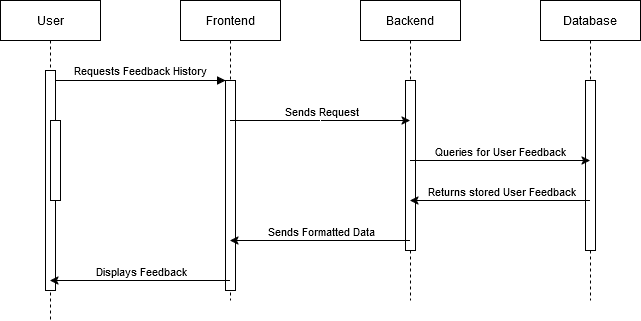

The diagram above was exported from draw.io. Its source (the exported page's mxGraphModel, read from the mxfile embedded in the PNG):
<mxGraphModel dx="1434" dy="718" grid="1" gridSize="10" guides="1" tooltips="1" connect="1" arrows="1" fold="1" page="1" pageScale="1" pageWidth="850" pageHeight="1100" math="0" shadow="0">
  <root>
    <mxCell id="0" />
    <mxCell id="1" parent="0" />
    <mxCell id="aM9ryv3xv72pqoxQDRHE-1" value="User" style="shape=umlLifeline;perimeter=lifelinePerimeter;whiteSpace=wrap;html=1;container=0;dropTarget=0;collapsible=0;recursiveResize=0;outlineConnect=0;portConstraint=eastwest;newEdgeStyle={&quot;edgeStyle&quot;:&quot;elbowEdgeStyle&quot;,&quot;elbow&quot;:&quot;vertical&quot;,&quot;curved&quot;:0,&quot;rounded&quot;:0};" parent="1" vertex="1">
      <mxGeometry x="40" y="40" width="100" height="320" as="geometry" />
    </mxCell>
    <mxCell id="aM9ryv3xv72pqoxQDRHE-2" value="" style="html=1;points=[];perimeter=orthogonalPerimeter;outlineConnect=0;targetShapes=umlLifeline;portConstraint=eastwest;newEdgeStyle={&quot;edgeStyle&quot;:&quot;elbowEdgeStyle&quot;,&quot;elbow&quot;:&quot;vertical&quot;,&quot;curved&quot;:0,&quot;rounded&quot;:0};" parent="aM9ryv3xv72pqoxQDRHE-1" vertex="1">
      <mxGeometry x="45" y="70" width="10" height="220" as="geometry" />
    </mxCell>
    <mxCell id="aM9ryv3xv72pqoxQDRHE-4" value="" style="html=1;points=[];perimeter=orthogonalPerimeter;outlineConnect=0;targetShapes=umlLifeline;portConstraint=eastwest;newEdgeStyle={&quot;edgeStyle&quot;:&quot;elbowEdgeStyle&quot;,&quot;elbow&quot;:&quot;vertical&quot;,&quot;curved&quot;:0,&quot;rounded&quot;:0};" parent="aM9ryv3xv72pqoxQDRHE-1" vertex="1">
      <mxGeometry x="50" y="120" width="10" height="80" as="geometry" />
    </mxCell>
    <mxCell id="aM9ryv3xv72pqoxQDRHE-5" value="&lt;div&gt;Frontend&lt;/div&gt;" style="shape=umlLifeline;perimeter=lifelinePerimeter;whiteSpace=wrap;html=1;container=0;dropTarget=0;collapsible=0;recursiveResize=0;outlineConnect=0;portConstraint=eastwest;newEdgeStyle={&quot;edgeStyle&quot;:&quot;elbowEdgeStyle&quot;,&quot;elbow&quot;:&quot;vertical&quot;,&quot;curved&quot;:0,&quot;rounded&quot;:0};" parent="1" vertex="1">
      <mxGeometry x="220" y="40" width="100" height="300" as="geometry" />
    </mxCell>
    <mxCell id="aM9ryv3xv72pqoxQDRHE-6" value="" style="html=1;points=[];perimeter=orthogonalPerimeter;outlineConnect=0;targetShapes=umlLifeline;portConstraint=eastwest;newEdgeStyle={&quot;edgeStyle&quot;:&quot;elbowEdgeStyle&quot;,&quot;elbow&quot;:&quot;vertical&quot;,&quot;curved&quot;:0,&quot;rounded&quot;:0};" parent="aM9ryv3xv72pqoxQDRHE-5" vertex="1">
      <mxGeometry x="45" y="80" width="10" height="210" as="geometry" />
    </mxCell>
    <mxCell id="aM9ryv3xv72pqoxQDRHE-7" value="Requests Feedback History" style="html=1;verticalAlign=bottom;endArrow=block;edgeStyle=elbowEdgeStyle;elbow=vertical;curved=0;rounded=0;" parent="1" source="aM9ryv3xv72pqoxQDRHE-2" target="aM9ryv3xv72pqoxQDRHE-6" edge="1">
      <mxGeometry relative="1" as="geometry">
        <mxPoint x="195" y="130" as="sourcePoint" />
        <Array as="points">
          <mxPoint x="180" y="120" />
        </Array>
      </mxGeometry>
    </mxCell>
    <mxCell id="3rBUN33TbLipBViFSx1w-1" value="&lt;div&gt;Backend&lt;/div&gt;" style="shape=umlLifeline;perimeter=lifelinePerimeter;whiteSpace=wrap;html=1;container=0;dropTarget=0;collapsible=0;recursiveResize=0;outlineConnect=0;portConstraint=eastwest;newEdgeStyle={&quot;edgeStyle&quot;:&quot;elbowEdgeStyle&quot;,&quot;elbow&quot;:&quot;vertical&quot;,&quot;curved&quot;:0,&quot;rounded&quot;:0};" vertex="1" parent="1">
      <mxGeometry x="400" y="40" width="100" height="300" as="geometry" />
    </mxCell>
    <mxCell id="3rBUN33TbLipBViFSx1w-2" value="" style="html=1;points=[];perimeter=orthogonalPerimeter;outlineConnect=0;targetShapes=umlLifeline;portConstraint=eastwest;newEdgeStyle={&quot;edgeStyle&quot;:&quot;elbowEdgeStyle&quot;,&quot;elbow&quot;:&quot;vertical&quot;,&quot;curved&quot;:0,&quot;rounded&quot;:0};" vertex="1" parent="3rBUN33TbLipBViFSx1w-1">
      <mxGeometry x="45" y="80" width="10" height="170" as="geometry" />
    </mxCell>
    <mxCell id="3rBUN33TbLipBViFSx1w-3" value="&lt;div&gt;Database&lt;/div&gt;" style="shape=umlLifeline;perimeter=lifelinePerimeter;whiteSpace=wrap;html=1;container=0;dropTarget=0;collapsible=0;recursiveResize=0;outlineConnect=0;portConstraint=eastwest;newEdgeStyle={&quot;edgeStyle&quot;:&quot;elbowEdgeStyle&quot;,&quot;elbow&quot;:&quot;vertical&quot;,&quot;curved&quot;:0,&quot;rounded&quot;:0};" vertex="1" parent="1">
      <mxGeometry x="580" y="40" width="100" height="300" as="geometry" />
    </mxCell>
    <mxCell id="3rBUN33TbLipBViFSx1w-4" value="" style="html=1;points=[];perimeter=orthogonalPerimeter;outlineConnect=0;targetShapes=umlLifeline;portConstraint=eastwest;newEdgeStyle={&quot;edgeStyle&quot;:&quot;elbowEdgeStyle&quot;,&quot;elbow&quot;:&quot;vertical&quot;,&quot;curved&quot;:0,&quot;rounded&quot;:0};" vertex="1" parent="3rBUN33TbLipBViFSx1w-3">
      <mxGeometry x="45" y="80" width="10" height="170" as="geometry" />
    </mxCell>
    <mxCell id="3rBUN33TbLipBViFSx1w-10" value="&lt;div&gt;&lt;br&gt;&lt;/div&gt;&lt;div&gt;&lt;br&gt;&lt;/div&gt;" style="endArrow=classic;html=1;rounded=0;" edge="1" parent="1">
      <mxGeometry width="50" height="50" relative="1" as="geometry">
        <mxPoint x="269.5" y="160" as="sourcePoint" />
        <mxPoint x="449.5" y="160" as="targetPoint" />
      </mxGeometry>
    </mxCell>
    <mxCell id="3rBUN33TbLipBViFSx1w-12" value="Sends Request" style="edgeLabel;html=1;align=center;verticalAlign=middle;resizable=0;points=[];" vertex="1" connectable="0" parent="3rBUN33TbLipBViFSx1w-10">
      <mxGeometry x="0.2389" y="3" relative="1" as="geometry">
        <mxPoint x="-21" y="-7" as="offset" />
      </mxGeometry>
    </mxCell>
    <mxCell id="3rBUN33TbLipBViFSx1w-13" value="" style="endArrow=classic;html=1;rounded=0;" edge="1" parent="1" source="3rBUN33TbLipBViFSx1w-1" target="3rBUN33TbLipBViFSx1w-3">
      <mxGeometry width="50" height="50" relative="1" as="geometry">
        <mxPoint x="510" y="250" as="sourcePoint" />
        <mxPoint x="560" y="200" as="targetPoint" />
        <Array as="points">
          <mxPoint x="520" y="200" />
        </Array>
      </mxGeometry>
    </mxCell>
    <mxCell id="3rBUN33TbLipBViFSx1w-14" value="Queries for User Feedback" style="edgeLabel;html=1;align=center;verticalAlign=middle;resizable=0;points=[];" vertex="1" connectable="0" parent="3rBUN33TbLipBViFSx1w-13">
      <mxGeometry x="-0.0056" y="-2" relative="1" as="geometry">
        <mxPoint x="1" y="-12" as="offset" />
      </mxGeometry>
    </mxCell>
    <mxCell id="3rBUN33TbLipBViFSx1w-16" value="" style="endArrow=classic;html=1;rounded=0;" edge="1" parent="1">
      <mxGeometry width="50" height="50" relative="1" as="geometry">
        <mxPoint x="629.5" y="240" as="sourcePoint" />
        <mxPoint x="449.5" y="240" as="targetPoint" />
      </mxGeometry>
    </mxCell>
    <mxCell id="3rBUN33TbLipBViFSx1w-17" value="Returns stored User Feedback" style="edgeLabel;html=1;align=center;verticalAlign=middle;resizable=0;points=[];" vertex="1" connectable="0" parent="3rBUN33TbLipBViFSx1w-16">
      <mxGeometry x="-0.1833" y="1" relative="1" as="geometry">
        <mxPoint x="-15" y="-11" as="offset" />
      </mxGeometry>
    </mxCell>
    <mxCell id="3rBUN33TbLipBViFSx1w-18" value="" style="endArrow=classic;html=1;rounded=0;" edge="1" parent="1">
      <mxGeometry width="50" height="50" relative="1" as="geometry">
        <mxPoint x="449.5" y="280" as="sourcePoint" />
        <mxPoint x="269.5" y="280" as="targetPoint" />
      </mxGeometry>
    </mxCell>
    <mxCell id="3rBUN33TbLipBViFSx1w-19" value="Sends Formatted Data" style="edgeLabel;html=1;align=center;verticalAlign=middle;resizable=0;points=[];" vertex="1" connectable="0" parent="3rBUN33TbLipBViFSx1w-18">
      <mxGeometry x="0.3278" y="-2" relative="1" as="geometry">
        <mxPoint x="31" y="-8" as="offset" />
      </mxGeometry>
    </mxCell>
    <mxCell id="3rBUN33TbLipBViFSx1w-21" value="" style="endArrow=classic;html=1;rounded=0;" edge="1" parent="1">
      <mxGeometry width="50" height="50" relative="1" as="geometry">
        <mxPoint x="269.5" y="320" as="sourcePoint" />
        <mxPoint x="89.5" y="320" as="targetPoint" />
      </mxGeometry>
    </mxCell>
    <mxCell id="3rBUN33TbLipBViFSx1w-23" value="Displays Feedback" style="edgeLabel;html=1;align=center;verticalAlign=middle;resizable=0;points=[];" vertex="1" connectable="0" parent="3rBUN33TbLipBViFSx1w-21">
      <mxGeometry x="0.0722" y="4" relative="1" as="geometry">
        <mxPoint x="7" y="-14" as="offset" />
      </mxGeometry>
    </mxCell>
  </root>
</mxGraphModel>